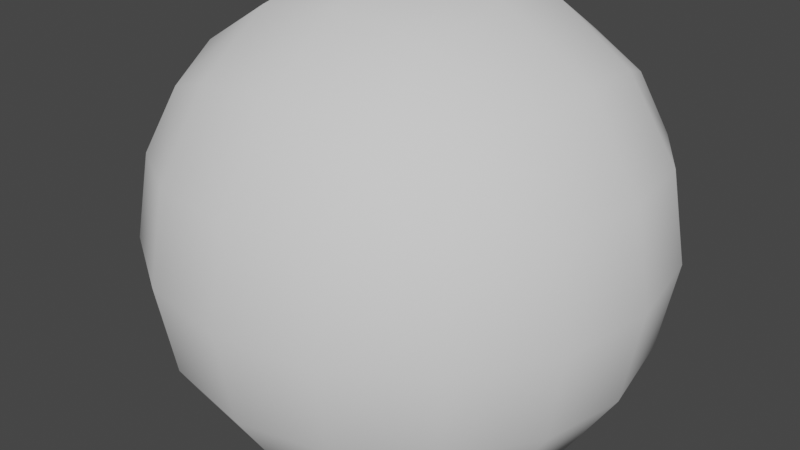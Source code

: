 # Source: amoeba_movement.blend  (saved by Blender 3.1.7; exported with 4.5.12 LTS)
import bpy
from mathutils import Matrix  # noqa: F401  (used for matrix-valued properties, if any)

bpy.ops.wm.read_factory_settings(use_empty=True)
scene = bpy.context.scene
scene.name = 'Scene'

# ---- collections
col_collection = bpy.data.collections.new('Collection'); scene.collection.children.link(col_collection)

# ---- world
world_world = bpy.data.worlds.new('World'); scene.world = world_world
world_world.use_nodes = True; world_world.node_tree.nodes.clear()
_N = world_world.node_tree.nodes; _L = world_world.node_tree.links
n0 = _N.new('ShaderNodeOutputWorld'); n0.name = 'World Output'; n0.location = (300, 300)
n1 = _N.new('ShaderNodeBackground'); n1.name = 'Background'; n1.location = (10, 300)
n1.inputs[0].default_value = (0.05088, 0.05088, 0.05088, 1.0)
_L.new(n1.outputs[0], n0.inputs[0])
n0.is_active_output = True
world_world.color = (0.05088, 0.05088, 0.05088)
world_world.use_sun_shadow = False
world_world.sun_shadow_jitter_overblur = 0.0

# ---- meshes
me_cube_002 = bpy.data.meshes.new('Cube.002')
me_cube_002.from_pydata([(-1.0, -1.0, -1.0), (-1.0, -1.0, 1.0), (-1.0, 1.0, -1.0), (-1.0, 1.0, 1.0), (1.0, -1.0, -1.0), (1.0, -1.0, 1.0), (1.0, 1.0, -1.0), (1.0, 1.0, 1.0)], [], [(0, 1, 3, 2), (2, 3, 7, 6), (6, 7, 5, 4), (4, 5, 1, 0), (2, 6, 4, 0), (7, 3, 1, 5)])
me_cube_002.polygons.foreach_set('use_smooth', [True] * 6)
_uv = me_cube_002.uv_layers.new(name='UVMap')
_uv.uv.foreach_set('vector', [0.375, 0.0, 0.625, 0.0, 0.625, 0.25, 0.375, 0.25, 0.375, 0.25, 0.625, 0.25, 0.625, 0.5, 0.375, 0.5, 0.375, 0.5, 0.625, 0.5, 0.625, 0.75, 0.375, 0.75, 0.375, 0.75, 0.625, 0.75, 0.625, 1.0, 0.375, 1.0, 0.125, 0.5, 0.375, 0.5, 0.375, 0.75, 0.125, 0.75, 0.625, 0.5, 0.875, 0.5, 0.875, 0.75, 0.625, 0.75])
me_cube_002.use_remesh_fix_poles = True
me_cube_002.use_remesh_preserve_attributes = False
me_cube_002.update()

# ---- curves / text
cu_beziercircle = bpy.data.curves.new('BezierCircle', 'CURVE')
cu_beziercircle.dimensions = '3D'
_sp = cu_beziercircle.splines.new('BEZIER'); _sp.bezier_points.add(3)
_sp.bezier_points.foreach_set('co', [-1.0, 0.0, 0.0, 0.0, 1.0, 0.0, 1.0, 0.0, 0.0, 0.0, -1.0, 0.0])
_sp.bezier_points.foreach_set('handle_left', [-1.0, -0.5521, 0.0, -0.5521, 1.0, 0.0, 1.0, 0.5521, 0.0, 0.5521, -1.0, 0.0])
_sp.bezier_points.foreach_set('handle_right', [-1.0, 0.5521, 0.0, 0.5521, 1.0, 0.0, 1.0, -0.5521, 0.0, -0.5521, -1.0, 0.0])
for _p, _l, _r in zip(_sp.bezier_points, ['AUTO', 'AUTO', 'AUTO', 'AUTO'], ['AUTO', 'AUTO', 'AUTO', 'AUTO']): _p.handle_left_type = _l; _p.handle_right_type = _r
_sp.order_u = 0
_sp.order_v = 0
_sp.use_cyclic_u = True
cu_beziercircle.use_path = True
cu_beziercircle.fill_mode = 'FULL'

# ---- objects
ob_cube = bpy.data.objects.new('Cube', me_cube_002)
ob_empty = bpy.data.objects.new('Empty', None)
ob_beziercircle = bpy.data.objects.new('BezierCircle', cu_beziercircle)

# ---- transforms, parenting, visibility, modifiers, constraints
ob_cube.location = (0.5857, -0.1775, 0.2322)
ob_cube.scale = (2.143, 2.143, 2.143)
_m = ob_cube.modifiers.new('Subdivision', 'SUBSURF')
_m.levels = 6
_m = ob_cube.modifiers.new('Displace', 'DISPLACE')
_m.texture_coords = 'OBJECT'
_m.texture_coords_object = ob_empty
ob_empty.location = (0.0, 0.0, 0.0)
_c = ob_empty.constraints.new('FOLLOW_PATH'); _c.name = 'Follow Path'
_c.target = ob_beziercircle
_c.offset = 39.48
ob_beziercircle.location = (0.0, 0.0, 0.0)

# ---- collection membership
col_collection.objects.link(ob_cube)
col_collection.objects.link(ob_empty)
col_collection.objects.link(ob_beziercircle)

# ---- scene / render settings (as saved in the file)
scene.frame_start = 1; scene.frame_end = 500; scene.frame_set(198)
scene.render.engine = 'BLENDER_EEVEE_NEXT'
scene.cycles.sampling_pattern = 'TABULATED_SOBOL'
scene.cycles.use_light_tree = False
scene.view_settings.view_transform = 'Filmic'
bpy.context.view_layer.update()

# ---- added for rendering (the .blend has no active camera and no usable light): camera, sun
cam_auto = bpy.data.cameras.new('AutoCamera')
cam_auto.lens = 50.0
cam_auto.sensor_width = 36.0
cam_auto.clip_end = 1000.0
ob_auto_camera = bpy.data.objects.new('AutoCamera', cam_auto)
scene.collection.objects.link(ob_auto_camera)
ob_auto_camera.location = (7.39548, -8.54186, 5.76411)
ob_auto_camera.rotation_euler = (1.09748, -7.21219e-08, 0.694738)
scene.camera = ob_auto_camera
light_auto_sun = bpy.data.lights.new('AutoSun', 'SUN')
light_auto_sun.energy = 3.0
light_auto_sun.angle = 0.0523599
ob_auto_sun = bpy.data.objects.new('AutoSun', light_auto_sun)
scene.collection.objects.link(ob_auto_sun)
ob_auto_sun.rotation_euler = (0.872665, 0.174533, 0.523599)
bpy.context.view_layer.update()
